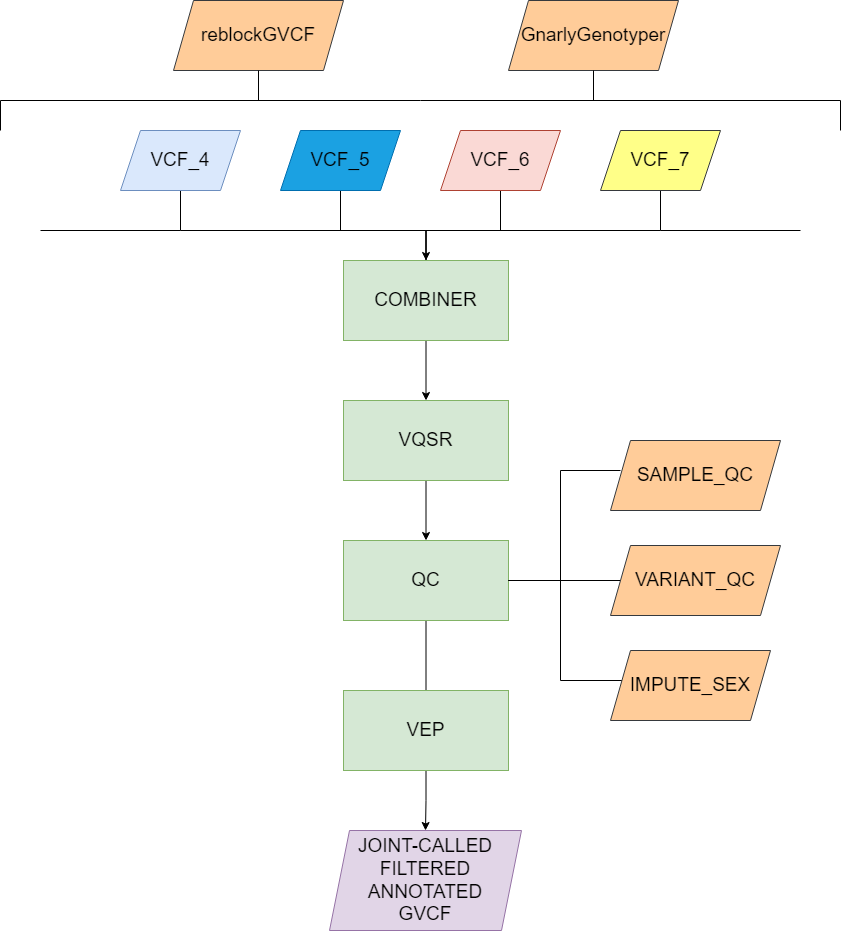

The diagram above was exported from draw.io. Its source (the exported page's mxGraphModel, read from the mxfile embedded in the PNG):
<mxGraphModel dx="1422" dy="705" grid="1" gridSize="10" guides="1" tooltips="1" connect="1" arrows="1" fold="1" page="1" pageScale="1" pageWidth="850" pageHeight="1100" math="0" shadow="0">
  <root>
    <mxCell id="0" />
    <mxCell id="1" parent="0" />
    <mxCell id="2wcBmh5CpjQYms_DE57q-11" style="edgeStyle=orthogonalEdgeStyle;rounded=0;orthogonalLoop=1;jettySize=auto;html=1;entryX=0.5;entryY=0;entryDx=0;entryDy=0;endArrow=none;endFill=0;fontSize=19;" parent="1" source="2wcBmh5CpjQYms_DE57q-1" target="2wcBmh5CpjQYms_DE57q-5" edge="1">
      <mxGeometry relative="1" as="geometry">
        <Array as="points">
          <mxPoint x="180" y="300" />
          <mxPoint x="426" y="300" />
        </Array>
      </mxGeometry>
    </mxCell>
    <mxCell id="2wcBmh5CpjQYms_DE57q-1" value="VCF_4" style="shape=parallelogram;perimeter=parallelogramPerimeter;whiteSpace=wrap;html=1;fixedSize=1;fillColor=#dae8fc;strokeColor=#6c8ebf;fontSize=19;" parent="1" vertex="1">
      <mxGeometry x="120" y="200" width="120" height="60" as="geometry" />
    </mxCell>
    <mxCell id="2wcBmh5CpjQYms_DE57q-10" style="edgeStyle=orthogonalEdgeStyle;rounded=0;orthogonalLoop=1;jettySize=auto;html=1;entryX=0.5;entryY=0;entryDx=0;entryDy=0;endArrow=none;endFill=0;fontSize=19;" parent="1" source="2wcBmh5CpjQYms_DE57q-2" target="2wcBmh5CpjQYms_DE57q-5" edge="1">
      <mxGeometry relative="1" as="geometry">
        <Array as="points">
          <mxPoint x="340" y="300" />
          <mxPoint x="426" y="300" />
        </Array>
      </mxGeometry>
    </mxCell>
    <mxCell id="2wcBmh5CpjQYms_DE57q-2" value="&lt;span style=&quot;color: rgb(0, 0, 0); font-size: 19px;&quot;&gt;VCF_5&lt;/span&gt;" style="shape=parallelogram;perimeter=parallelogramPerimeter;whiteSpace=wrap;html=1;fixedSize=1;fillColor=#1ba1e2;strokeColor=#006EAF;fontColor=#ffffff;fontSize=19;" parent="1" vertex="1">
      <mxGeometry x="280" y="200" width="120" height="60" as="geometry" />
    </mxCell>
    <mxCell id="2wcBmh5CpjQYms_DE57q-8" style="edgeStyle=orthogonalEdgeStyle;rounded=0;orthogonalLoop=1;jettySize=auto;html=1;endArrow=none;endFill=0;fontSize=19;" parent="1" source="2wcBmh5CpjQYms_DE57q-3" edge="1">
      <mxGeometry relative="1" as="geometry">
        <mxPoint x="500" y="300" as="targetPoint" />
      </mxGeometry>
    </mxCell>
    <mxCell id="2wcBmh5CpjQYms_DE57q-3" value="VCF_6" style="shape=parallelogram;perimeter=parallelogramPerimeter;whiteSpace=wrap;html=1;fixedSize=1;fillColor=#fad9d5;strokeColor=#ae4132;fontSize=19;" parent="1" vertex="1">
      <mxGeometry x="440" y="200" width="120" height="60" as="geometry" />
    </mxCell>
    <mxCell id="2wcBmh5CpjQYms_DE57q-6" style="edgeStyle=orthogonalEdgeStyle;rounded=0;orthogonalLoop=1;jettySize=auto;html=1;entryX=0.5;entryY=0;entryDx=0;entryDy=0;fontSize=19;" parent="1" source="2wcBmh5CpjQYms_DE57q-4" target="2wcBmh5CpjQYms_DE57q-5" edge="1">
      <mxGeometry relative="1" as="geometry">
        <Array as="points">
          <mxPoint x="660" y="300" />
          <mxPoint x="426" y="300" />
        </Array>
      </mxGeometry>
    </mxCell>
    <mxCell id="2wcBmh5CpjQYms_DE57q-4" value="&lt;span style=&quot;color: rgb(0, 0, 0); font-size: 19px;&quot;&gt;VCF_7&lt;/span&gt;" style="shape=parallelogram;perimeter=parallelogramPerimeter;whiteSpace=wrap;html=1;fixedSize=1;fillColor=#ffff88;strokeColor=#36393d;fontSize=19;" parent="1" vertex="1">
      <mxGeometry x="600" y="200" width="120" height="60" as="geometry" />
    </mxCell>
    <mxCell id="2wcBmh5CpjQYms_DE57q-20" style="edgeStyle=orthogonalEdgeStyle;rounded=0;orthogonalLoop=1;jettySize=auto;html=1;entryX=0.5;entryY=0;entryDx=0;entryDy=0;endArrow=classic;endFill=1;fontSize=19;" parent="1" source="2wcBmh5CpjQYms_DE57q-5" target="2wcBmh5CpjQYms_DE57q-12" edge="1">
      <mxGeometry relative="1" as="geometry" />
    </mxCell>
    <mxCell id="2wcBmh5CpjQYms_DE57q-5" value="COMBINER" style="rounded=0;whiteSpace=wrap;html=1;fillColor=#d5e8d4;strokeColor=#82b366;fontSize=19;" parent="1" vertex="1">
      <mxGeometry x="343" y="330" width="165" height="80" as="geometry" />
    </mxCell>
    <mxCell id="2wcBmh5CpjQYms_DE57q-21" style="edgeStyle=orthogonalEdgeStyle;rounded=0;orthogonalLoop=1;jettySize=auto;html=1;entryX=0.5;entryY=0;entryDx=0;entryDy=0;endArrow=classic;endFill=1;fontSize=19;" parent="1" source="2wcBmh5CpjQYms_DE57q-12" target="2wcBmh5CpjQYms_DE57q-13" edge="1">
      <mxGeometry relative="1" as="geometry" />
    </mxCell>
    <mxCell id="2wcBmh5CpjQYms_DE57q-12" value="VQSR" style="rounded=0;whiteSpace=wrap;html=1;fillColor=#d5e8d4;strokeColor=#82b366;fontSize=19;" parent="1" vertex="1">
      <mxGeometry x="343" y="470" width="165" height="80" as="geometry" />
    </mxCell>
    <mxCell id="2wcBmh5CpjQYms_DE57q-31" style="edgeStyle=orthogonalEdgeStyle;rounded=0;orthogonalLoop=1;jettySize=auto;html=1;entryX=0.5;entryY=0;entryDx=0;entryDy=0;endArrow=none;endFill=0;fontSize=19;" parent="1" source="2wcBmh5CpjQYms_DE57q-13" edge="1">
      <mxGeometry relative="1" as="geometry">
        <mxPoint x="425.5" y="760" as="targetPoint" />
      </mxGeometry>
    </mxCell>
    <mxCell id="2wcBmh5CpjQYms_DE57q-13" value="QC" style="rounded=0;whiteSpace=wrap;html=1;fillColor=#d5e8d4;strokeColor=#82b366;fontSize=19;" parent="1" vertex="1">
      <mxGeometry x="343" y="610" width="165" height="80" as="geometry" />
    </mxCell>
    <mxCell id="2wcBmh5CpjQYms_DE57q-18" style="edgeStyle=orthogonalEdgeStyle;rounded=0;orthogonalLoop=1;jettySize=auto;html=1;entryX=1;entryY=0.5;entryDx=0;entryDy=0;endArrow=none;endFill=0;fontSize=19;" parent="1" source="2wcBmh5CpjQYms_DE57q-14" target="2wcBmh5CpjQYms_DE57q-13" edge="1">
      <mxGeometry relative="1" as="geometry">
        <Array as="points">
          <mxPoint x="560" y="750" />
          <mxPoint x="560" y="650" />
        </Array>
      </mxGeometry>
    </mxCell>
    <mxCell id="2wcBmh5CpjQYms_DE57q-14" value="IMPUTE_SEX" style="shape=parallelogram;perimeter=parallelogramPerimeter;whiteSpace=wrap;html=1;fixedSize=1;fillColor=#ffcc99;strokeColor=#36393d;fontSize=19;" parent="1" vertex="1">
      <mxGeometry x="610" y="720" width="160" height="70" as="geometry" />
    </mxCell>
    <mxCell id="2wcBmh5CpjQYms_DE57q-15" value="SAMPLE_QC" style="shape=parallelogram;perimeter=parallelogramPerimeter;whiteSpace=wrap;html=1;fixedSize=1;fillColor=#ffcc99;strokeColor=#36393d;fontSize=19;" parent="1" vertex="1">
      <mxGeometry x="610" y="510" width="170" height="70" as="geometry" />
    </mxCell>
    <mxCell id="2wcBmh5CpjQYms_DE57q-24" value="GnarlyGenotyper" style="shape=parallelogram;perimeter=parallelogramPerimeter;whiteSpace=wrap;html=1;fixedSize=1;fillColor=#ffcc99;strokeColor=#36393d;fontSize=19;" parent="1" vertex="1">
      <mxGeometry x="508" y="70" width="170" height="70" as="geometry" />
    </mxCell>
    <mxCell id="2wcBmh5CpjQYms_DE57q-26" value="reblockGVCF" style="shape=parallelogram;perimeter=parallelogramPerimeter;whiteSpace=wrap;html=1;fixedSize=1;fillColor=#ffcc99;strokeColor=#36393d;fontSize=19;" parent="1" vertex="1">
      <mxGeometry x="173" y="70" width="170" height="70" as="geometry" />
    </mxCell>
    <mxCell id="2wcBmh5CpjQYms_DE57q-32" value="" style="endArrow=none;html=1;fontSize=19;" parent="1" edge="1">
      <mxGeometry width="50" height="50" relative="1" as="geometry">
        <mxPoint x="800" y="300" as="sourcePoint" />
        <mxPoint x="660" y="300" as="targetPoint" />
      </mxGeometry>
    </mxCell>
    <mxCell id="2wcBmh5CpjQYms_DE57q-33" value="" style="endArrow=none;html=1;fontSize=19;" parent="1" edge="1">
      <mxGeometry width="50" height="50" relative="1" as="geometry">
        <mxPoint x="180" y="300" as="sourcePoint" />
        <mxPoint x="40" y="300" as="targetPoint" />
      </mxGeometry>
    </mxCell>
    <mxCell id="oPtD-SbK1wPQCYzPX6kY-1" value="&lt;font style=&quot;font-size: 19px;&quot;&gt;JOINT-CALLED&lt;br style=&quot;font-size: 19px;&quot;&gt;FILTERED&lt;br style=&quot;font-size: 19px;&quot;&gt;ANNOTATED&lt;br style=&quot;font-size: 19px;&quot;&gt;GVCF&lt;/font&gt;" style="shape=parallelogram;perimeter=parallelogramPerimeter;whiteSpace=wrap;html=1;fixedSize=1;fillColor=#e1d5e7;strokeColor=#9673a6;fontSize=19;" vertex="1" parent="1">
      <mxGeometry x="329" y="900" width="192" height="100" as="geometry" />
    </mxCell>
    <mxCell id="oPtD-SbK1wPQCYzPX6kY-3" style="edgeStyle=orthogonalEdgeStyle;rounded=0;orthogonalLoop=1;jettySize=auto;html=1;entryX=0.5;entryY=0;entryDx=0;entryDy=0;" edge="1" parent="1" source="oPtD-SbK1wPQCYzPX6kY-2" target="oPtD-SbK1wPQCYzPX6kY-1">
      <mxGeometry relative="1" as="geometry" />
    </mxCell>
    <mxCell id="oPtD-SbK1wPQCYzPX6kY-2" value="VEP" style="rounded=0;whiteSpace=wrap;html=1;fillColor=#d5e8d4;strokeColor=#82b366;fontSize=19;" vertex="1" parent="1">
      <mxGeometry x="343" y="760" width="165" height="80" as="geometry" />
    </mxCell>
    <mxCell id="oPtD-SbK1wPQCYzPX6kY-4" style="edgeStyle=orthogonalEdgeStyle;rounded=0;orthogonalLoop=1;jettySize=auto;html=1;entryX=1;entryY=0.5;entryDx=0;entryDy=0;endArrow=none;endFill=0;fontSize=19;" edge="1" parent="1">
      <mxGeometry relative="1" as="geometry">
        <Array as="points">
          <mxPoint x="560" y="540" />
          <mxPoint x="560" y="650" />
        </Array>
        <mxPoint x="620" y="540" as="sourcePoint" />
        <mxPoint x="508" y="650" as="targetPoint" />
      </mxGeometry>
    </mxCell>
    <mxCell id="oPtD-SbK1wPQCYzPX6kY-5" style="edgeStyle=orthogonalEdgeStyle;rounded=0;orthogonalLoop=1;jettySize=auto;html=1;entryX=1;entryY=0.5;entryDx=0;entryDy=0;endArrow=none;endFill=0;fontSize=19;" edge="1" parent="1">
      <mxGeometry relative="1" as="geometry">
        <Array as="points">
          <mxPoint x="631" y="650" />
        </Array>
        <mxPoint x="630" y="650" as="sourcePoint" />
        <mxPoint x="508" y="650" as="targetPoint" />
      </mxGeometry>
    </mxCell>
    <mxCell id="oPtD-SbK1wPQCYzPX6kY-6" value="VARIANT_QC" style="shape=parallelogram;perimeter=parallelogramPerimeter;whiteSpace=wrap;html=1;fixedSize=1;fillColor=#ffcc99;strokeColor=#36393d;fontSize=19;" vertex="1" parent="1">
      <mxGeometry x="610" y="615" width="170" height="70" as="geometry" />
    </mxCell>
    <mxCell id="oPtD-SbK1wPQCYzPX6kY-10" value="" style="endArrow=none;html=1;rounded=0;entryX=0.5;entryY=1;entryDx=0;entryDy=0;" edge="1" parent="1" target="2wcBmh5CpjQYms_DE57q-24">
      <mxGeometry width="50" height="50" relative="1" as="geometry">
        <mxPoint x="593" y="170" as="sourcePoint" />
        <mxPoint x="430" y="120" as="targetPoint" />
      </mxGeometry>
    </mxCell>
    <mxCell id="oPtD-SbK1wPQCYzPX6kY-11" value="" style="endArrow=none;html=1;rounded=0;" edge="1" parent="1" target="2wcBmh5CpjQYms_DE57q-26">
      <mxGeometry width="50" height="50" relative="1" as="geometry">
        <mxPoint x="258" y="170" as="sourcePoint" />
        <mxPoint x="250" y="150" as="targetPoint" />
      </mxGeometry>
    </mxCell>
    <mxCell id="oPtD-SbK1wPQCYzPX6kY-12" value="" style="endArrow=none;html=1;rounded=0;" edge="1" parent="1">
      <mxGeometry width="50" height="50" relative="1" as="geometry">
        <mxPoint y="170" as="sourcePoint" />
        <mxPoint x="840" y="170" as="targetPoint" />
      </mxGeometry>
    </mxCell>
    <mxCell id="oPtD-SbK1wPQCYzPX6kY-14" value="" style="endArrow=none;html=1;rounded=0;entryX=0.5;entryY=1;entryDx=0;entryDy=0;" edge="1" parent="1">
      <mxGeometry width="50" height="50" relative="1" as="geometry">
        <mxPoint x="840" y="200" as="sourcePoint" />
        <mxPoint x="840" y="170" as="targetPoint" />
      </mxGeometry>
    </mxCell>
    <mxCell id="oPtD-SbK1wPQCYzPX6kY-15" value="" style="endArrow=none;html=1;rounded=0;entryX=0.5;entryY=1;entryDx=0;entryDy=0;" edge="1" parent="1">
      <mxGeometry width="50" height="50" relative="1" as="geometry">
        <mxPoint y="200" as="sourcePoint" />
        <mxPoint y="170" as="targetPoint" />
      </mxGeometry>
    </mxCell>
  </root>
</mxGraphModel>